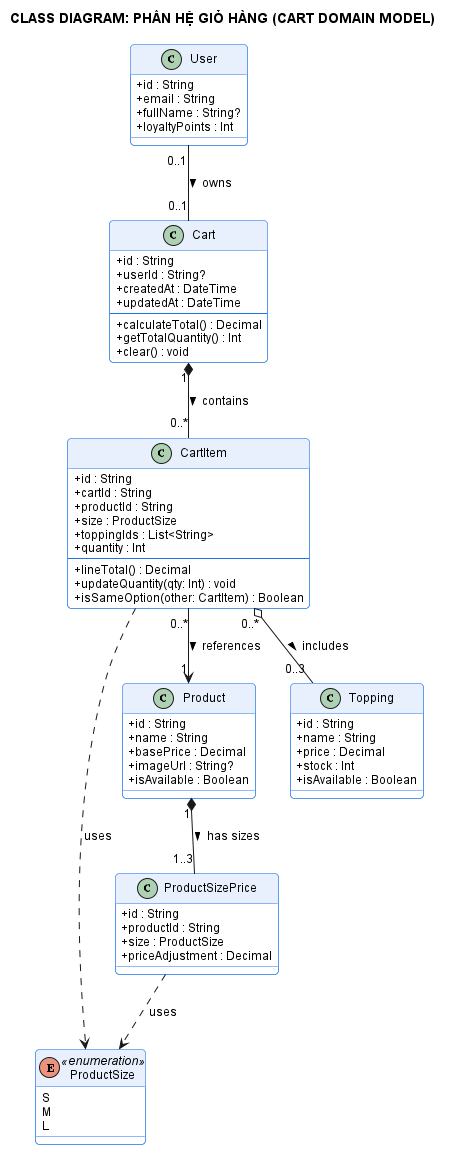

The diagram above was rendered by PlantUML. Its source (embedded in the PNG):
@startuml
title CLASS DIAGRAM: PHÂN HỆ GIỎ HÀNG (CART DOMAIN MODEL)
skinparam defaultFontName Arial
skinparam defaultFontSize 12
skinparam shadowing false
skinparam roundCorner 8
skinparam classAttributeIconSize 0

skinparam class {
  BackgroundColor #FFFFFF
  BorderColor #1A73E8
  HeaderBackgroundColor #E8F0FE
}

enum ProductSize <<enumeration>> {
  S
  M
  L
}

class User {
  + id : String
  + email : String
  + fullName : String?
  + loyaltyPoints : Int
}

class Product {
  + id : String
  + name : String
  + basePrice : Decimal
  + imageUrl : String?
  + isAvailable : Boolean
}

class ProductSizePrice {
  + id : String
  + productId : String
  + size : ProductSize
  + priceAdjustment : Decimal
}

class Topping {
  + id : String
  + name : String
  + price : Decimal
  + stock : Int
  + isAvailable : Boolean
}

class Cart {
  + id : String
  + userId : String?
  + createdAt : DateTime
  + updatedAt : DateTime
  --
  + calculateTotal() : Decimal
  + getTotalQuantity() : Int
  + clear() : void
}

class CartItem {
  + id : String
  + cartId : String
  + productId : String
  + size : ProductSize
  + toppingIds : List<String>
  + quantity : Int
  --
  + lineTotal() : Decimal
  + updateQuantity(qty: Int) : void
  + isSameOption(other: CartItem) : Boolean
}

User "0..1" -- "0..1" Cart : owns >
Cart "1" *-- "0..*" CartItem : contains >
CartItem "0..*" --> "1" Product : references >
Product "1" *-- "1..3" ProductSizePrice : has sizes >
ProductSizePrice ..> ProductSize : uses
CartItem ..> ProductSize : uses
CartItem "0..*" o-- "0..3" Topping : includes >

@enduml